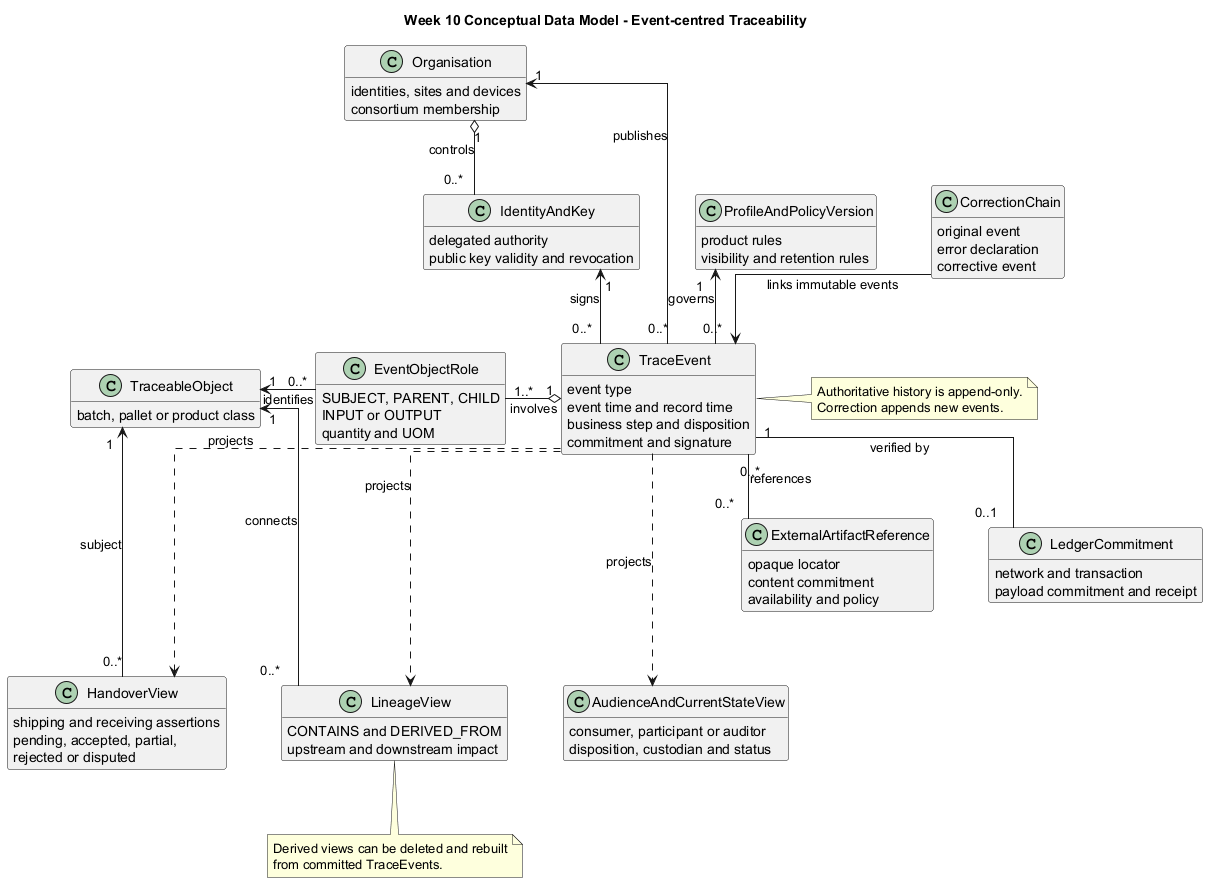

The diagram above was rendered by PlantUML. Its source (embedded in the PNG):
@startuml Traceability_Conceptual_Data_Model

title Week 10 Conceptual Data Model - Event-centred Traceability

top to bottom direction
hide methods
hide stereotypes
skinparam linetype ortho
skinparam classAttributeIconSize 0
skinparam nodesep 55
skinparam ranksep 65

class Organisation {
  identities, sites and devices
  consortium membership
}

class IdentityAndKey {
  delegated authority
  public key validity and revocation
}

class ProfileAndPolicyVersion {
  product rules
  visibility and retention rules
}

class TraceEvent {
  event type
  event time and record time
  business step and disposition
  commitment and signature
}

class TraceableObject {
  batch, pallet or product class
}

class EventObjectRole {
  SUBJECT, PARENT, CHILD
  INPUT or OUTPUT
  quantity and UOM
}

class ExternalArtifactReference {
  opaque locator
  content commitment
  availability and policy
}

class LedgerCommitment {
  network and transaction
  payload commitment and receipt
}

class CorrectionChain {
  original event
  error declaration
  corrective event
}

class HandoverView {
  shipping and receiving assertions
  pending, accepted, partial,
  rejected or disputed
}

class LineageView {
  CONTAINS and DERIVED_FROM
  upstream and downstream impact
}

class AudienceAndCurrentStateView {
  consumer, participant or auditor
  disposition, custodian and status
}

Organisation "1" o-down- "0..*" IdentityAndKey : controls
Organisation "1" <-- "0..*" TraceEvent : publishes
IdentityAndKey "1" <-- "0..*" TraceEvent : signs
ProfileAndPolicyVersion "1" <-- "0..*" TraceEvent : governs

TraceEvent "1" o-left- "1..*" EventObjectRole : involves
EventObjectRole "0..*" -left-> "1" TraceableObject : identifies
TraceEvent "0..*" -- "0..*" ExternalArtifactReference : references
TraceEvent "1" -- "0..1" LedgerCommitment : verified by
CorrectionChain --> TraceEvent : links immutable events

TraceEvent ..down.> HandoverView : projects
TraceEvent ..down.> LineageView : projects
TraceEvent ..down.> AudienceAndCurrentStateView : projects
TraceableObject "1" <-- "0..*" HandoverView : subject
TraceableObject "1" <-- "0..*" LineageView : connects

note right of TraceEvent
  Authoritative history is append-only.
  Correction appends new events.
end note

note bottom of LineageView
  Derived views can be deleted and rebuilt
  from committed TraceEvents.
end note

@enduml